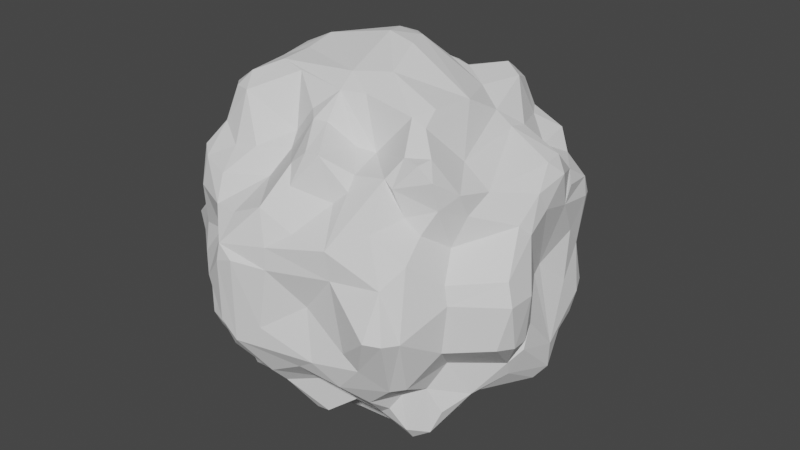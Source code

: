 # Source: Rock.blend  (saved by Blender 2.83.19; exported with 4.5.12 LTS)
import bpy
from mathutils import Matrix  # noqa: F401  (used for matrix-valued properties, if any)

bpy.ops.wm.read_factory_settings(use_empty=True)
scene = bpy.context.scene
scene.name = 'Scene'

# ---- collections
col_collection = bpy.data.collections.new('Collection'); scene.collection.children.link(col_collection)

# ---- world
world_world = bpy.data.worlds.new('World'); scene.world = world_world
world_world.use_nodes = True; world_world.node_tree.nodes.clear()
_N = world_world.node_tree.nodes; _L = world_world.node_tree.links
n0 = _N.new('ShaderNodeOutputWorld'); n0.name = 'World Output'; n0.location = (300, 300)
n1 = _N.new('ShaderNodeBackground'); n1.name = 'Background'; n1.location = (10, 300)
n1.inputs[0].default_value = (0.05088, 0.05088, 0.05088, 1.0)
_L.new(n1.outputs[0], n0.inputs[0])
n0.is_active_output = True
world_world.color = (0.05088, 0.05088, 0.05088)
world_world.use_sun_shadow = False
world_world.sun_shadow_jitter_overblur = 0.0

# ---- meshes
me_cube_001 = bpy.data.meshes.new('Cube.001')
me_cube_001.from_pydata([(-0.5327, -0.5476, -0.6056), (0.5186, -0.5887, 0.5775), (-0.6118, 0.3072, -0.7012), (-0.6998, 0.07492, -0.6646), (-0.6568, -0.3519, -0.6779), (-0.5933, -0.4963, -0.5796), (-0.6339, -0.6447, -0.1568), (-0.6602, -0.6346, 0.0184), (-0.6678, -0.3276, 0.667), (-0.6853, 0.06944, 0.6779), (-0.623, 0.2404, 0.7172), (-0.6759, 0.3223, 0.6063), (-0.6248, 0.4864, 0.279), (-0.8, 0.6459, -0.006577), (-0.6104, 0.5162, -0.2998), (-0.628, 0.5788, -0.5014), (0.3255, 0.6465, -0.5571), (-0.3483, 0.6969, -0.6727), (-0.4776, 0.546, -0.5897), (-0.3383, 0.656, 0.7191), (-0.1031, 0.6849, 0.6874), (0.001344, 0.5523, 0.7423), (0.3238, 0.6409, 0.5632), (0.4783, 0.5396, 0.6149), (0.6052, 0.6, 0.5126), (0.5662, 0.6556, 0.4066), (0.6551, 0.6454, 0.0008715), (0.6644, 0.665, -0.1725), (0.5839, 0.5834, -0.543), (0.6834, -0.5145, -0.645), (0.616, -0.2584, -0.6282), (0.6152, -0.04953, -0.6324), (0.6216, 0.1433, -0.6576), (0.5079, 0.5064, -0.6105), (0.6141, 0.1425, 0.659), (0.627, -0.2302, 0.6131), (0.6871, -0.5266, 0.631), (0.5705, -0.5678, 0.4526), (0.6789, -0.6913, 0.3045), (0.0247, -0.586, -0.6861), (0.1836, -0.6688, -0.6686), (0.4715, -0.58, 0.6076), (0.3123, -0.5911, 0.5836), (0.02928, -0.6887, 0.5944), (-0.2882, -0.5981, 0.5594), (-0.5388, -0.5463, 0.6054), (-0.6909, -0.5118, -0.3551), (-0.7541, -0.4254, -0.1735), (-0.7896, -0.341, 0.1899), (-0.8742, 0.2241, -0.4682), (-0.856, 0.3541, -0.3479), (-0.5208, 0.7083, -0.4906), (-0.5928, 0.7617, -0.1773), (-0.3339, 0.8364, 0.4223), (0.2081, 0.7523, -0.4796), (0.168, 0.7922, 0.4209), (0.3364, 0.79, -0.4281), (0.4402, 0.8368, 0.3442), (0.5105, 0.7911, 0.3563), (0.8076, 0.506, 0.3389), (0.8116, 0.3822, -0.4073), (0.8689, 0.2773, 0.3933), (0.9004, 0.1379, -0.3917), (0.8775, 0.2214, 0.3151), (0.905, -0.1018, -0.3043), (0.8924, -0.03912, -0.1937), (0.7644, -0.2414, -0.5175), (0.8722, -0.1832, -0.3513), (0.9724, -0.2, -0.1772), (0.949, -0.3907, -0.1494), (0.223, -0.6772, -0.4579), (0.3749, -0.8334, 0.1892), (0.06933, -0.7425, 0.5141), (0.01999, -0.9247, -0.1434), (-0.0134, -0.852, 0.4274), (-0.1969, -0.9602, -0.1661), (-0.1977, -0.9626, 0.1446), (-0.1772, -0.856, 0.3529), (-0.2905, -0.8515, -0.305), (-0.3909, -0.7541, -0.1661), (-0.1122, 0.2583, -0.8958), (-0.002319, 0.3487, -0.8328), (-0.2089, 0.09177, -0.9515), (0.2786, 0.2345, -0.8517), (0.3928, 0.1603, -0.8376), (-0.03851, 0.01488, -1.023), (0.5184, -0.06158, -0.8315), (-0.3319, -0.4053, -0.8619), (-0.1487, -0.3579, -0.8674), (0.3478, 0.5385, 0.7842), (-0.489, 0.4624, 0.7282), (-0.2361, 0.4095, 0.7747), (-0.5231, 0.2085, 0.7851), (0.02891, -0.01837, 1.032), (-0.342, -0.0207, 0.9493), (0.2387, -0.2451, 0.939), (-0.3509, -0.164, 0.9094), (-0.7173, -0.2065, -0.5994), (-0.6061, -0.6395, -0.432), (-0.6676, -0.6017, 0.1292), (-0.6908, -0.2155, 0.6323), (-0.551, 0.4322, 0.5598), (-0.4846, 0.556, 0.5679), (-0.6237, 0.5952, 0.4981), (-0.6285, 0.6643, 0.1917), (-0.6183, 0.7382, 0.1175), (-0.6621, 0.699, -0.1098), (0.484, 0.5603, -0.5802), (0.1494, 0.5597, -0.5803), (0.07626, 0.5933, -0.6146), (-0.114, 0.6853, -0.6854), (-0.5415, 0.4579, -0.5553), (0.1443, 0.5688, 0.5633), (0.6609, 0.6676, 0.1655), (0.5633, 0.6582, -0.4115), (0.5856, -0.5693, -0.6469), (0.6225, 0.2533, -0.6243), (0.5984, 0.3891, -0.5266), (0.5283, 0.4584, 0.607), (0.6123, 0.2497, 0.6361), (0.6256, -0.4589, 0.6996), (0.6473, -0.554, 0.3867), (0.7213, -0.7806, -0.01826), (0.6755, -0.6775, -0.3209), (0.557, -0.5662, -0.4633), (-0.1354, -0.4879, -0.6089), (0.1105, -0.6655, -0.6812), (0.316, -0.6117, -0.5721), (0.4508, -0.5894, -0.5928), (0.511, -0.6026, -0.5407), (0.1082, -0.6794, 0.6615), (-0.1231, -0.5337, 0.5711), (-0.878, -0.4756, -0.006963), (-0.7369, -0.3972, 0.3057), (-0.6666, -0.3354, -0.4547), (-0.739, -0.3893, -0.3088), (-0.8937, -0.4081, -0.008682), (-0.797, -0.253, 0.3048), (-0.6622, -0.3499, 0.45), (-0.7848, -0.2836, -0.3136), (-0.7917, -0.3159, -0.189), (-0.7527, -0.1584, 0.05952), (-0.787, -0.2405, 0.1515), (-0.8417, -0.1343, -0.512), (-0.8592, -0.1361, 0.4756), (-0.8339, -0.04741, -0.5634), (-0.9096, -0.02595, -0.3825), (-0.7575, -0.1311, -0.04922), (-0.8414, -0.05714, 0.551), (-0.8946, 0.03434, -0.4872), (-0.8612, 0.006521, -0.1656), (-0.8805, 0.01982, -0.02946), (-0.9195, 0.01149, 0.3887), (-0.913, 0.2482, -0.3982), (-0.9019, 0.1013, -0.002609), (-0.8641, 0.003123, 0.1789), (-0.892, 0.07295, 0.4946), (-0.8233, 0.1772, -0.1705), (-0.888, 0.3044, 0.001199), (-0.824, 0.1902, 0.167), (-0.7598, 0.318, 0.5267), (-0.8227, 0.3765, -0.1872), (-0.8242, 0.3704, 0.187), (-0.8896, 0.3275, 0.3757), (-0.8772, 0.2902, 0.4402), (-0.795, 0.4292, -0.1945), (-0.8852, 0.5397, -0.02012), (-0.7863, 0.4187, 0.215), (-0.759, 0.4071, 0.4083), (-0.6423, 0.4677, -0.2799), (-0.8297, 0.592, 0.06445), (-0.5999, -0.5945, -0.5336), (-0.6833, -0.5935, -0.1046), (-0.62, -0.6137, 0.4871), (-0.5996, -0.4768, 0.5854), (-0.7291, -0.2055, 0.5897), (-0.6877, 0.4688, 0.4838), (-0.8189, 0.5945, -0.08142), (-0.7062, 0.4447, -0.4825), (-0.5469, 0.8254, 0.2102), (-0.4373, 0.7361, -0.5243), (-0.4407, 0.9414, 0.2093), (-0.4448, 0.9293, -0.2284), (-0.3843, 1.007, -0.0213), (-0.2256, 0.8088, -0.6057), (-0.3396, 0.8472, -0.4051), (-0.3114, 1.033, -0.1558), (-0.2886, 1.034, 0.1529), (-0.2283, 1.046, -0.01882), (-0.1246, 0.9059, 0.345), (-0.2116, 0.8265, 0.5799), (-0.1896, 0.9937, -0.2023), (-0.1229, 0.8098, 0.5997), (-0.03517, 0.8703, -0.4544), (-0.06713, 0.927, -0.294), (0.02795, 0.8608, -0.006314), (-0.05114, 0.8767, 0.4355), (0.0283, 0.7846, -0.5259), (-0.03916, 0.9154, 0.3056), (0.1051, 0.7588, 0.5009), (0.1374, 0.8601, -0.1954), (0.2965, 0.8782, -0.0219), (0.1208, 0.8646, 0.1687), (0.3025, 0.8324, 0.2098), (0.1754, 0.8339, -0.2561), (0.4156, 0.8696, 0.0002912), (0.2865, 0.7669, 0.4664), (0.4696, 0.819, 0.1674), (0.538, 0.8003, -0.2301), (0.5463, 0.7939, 0.255), (-0.5325, 0.7525, -0.3643), (-0.5529, 0.7779, 0.008986), (-0.5282, 0.745, 0.3963), (-0.475, 0.7423, 0.4897), (-0.3836, 0.7434, 0.564), (0.4392, 0.6347, 0.4818), (0.5272, 0.807, -0.0008122), (0.499, 0.7941, -0.3683), (0.4477, 0.6431, -0.469), (-0.1551, 0.789, -0.6307), (0.7819, 0.5168, -0.3605), (0.8043, 0.543, -0.2411), (0.8086, 0.4715, -0.006112), (0.8052, 0.5478, 0.2406), (0.6713, 0.5576, 0.4101), (0.84, 0.4033, -0.3575), (0.8397, 0.4718, 0.2577), (0.6299, 0.4021, 0.4914), (0.8481, 0.4453, -0.2547), (0.8049, 0.362, 0.4267), (0.8409, 0.3253, -0.1449), (0.8344, 0.3602, 0.1145), (0.9022, 0.1268, -0.5147), (0.9033, 0.1514, 0.503), (0.8622, 0.06406, -0.5677), (0.8093, 0.1017, -0.02659), (0.7943, 0.1663, -0.003219), (0.9037, 0.02257, 0.3735), (0.8608, 0.07732, 0.5708), (0.99, -0.1984, 0.06142), (0.7698, -0.2376, 0.514), (0.8589, -0.1473, -0.4341), (0.8811, -0.1605, 0.3538), (0.893, -0.03059, 0.4663), (0.9846, -0.3012, -0.1655), (0.9961, -0.3558, 0.07119), (0.9607, -0.3404, 0.1827), (0.7457, -0.3547, 0.4335), (0.7224, -0.4786, -0.5345), (0.7621, -0.5309, 0.1753), (0.708, -0.4195, 0.2951), (0.7674, -0.5499, -0.1561), (0.6718, 0.5524, -0.4125), (0.8466, 0.185, 0.5717), (0.7409, -0.4078, 0.548), (0.6965, -0.5012, 0.4961), (0.7865, -0.5415, 0.08702), (0.6608, -0.5173, -0.4092), (0.7683, -0.318, -0.4981), (0.8413, 0.1847, -0.5737), (0.5153, -0.8187, -0.2214), (0.6103, -0.8956, -0.003036), (0.393, -0.8085, -0.3632), (0.2738, -0.8588, -0.2585), (0.4481, -0.8389, -0.1471), (0.3561, -0.8399, 0.3289), (0.2574, -0.6729, 0.4621), (0.1772, -0.841, -0.3278), (0.2199, -0.8213, -0.004827), (0.1577, -0.8315, 0.34), (0.06105, -0.911, 0.1631), (0.05443, -0.9024, 0.2699), (-0.0005014, -0.8472, -0.4226), (0.01195, -0.768, -0.5115), (-0.1119, -0.9557, -0.2473), (-0.1059, -0.9635, 0.1756), (-0.1778, -0.9065, -0.3164), (-0.3279, -0.9081, -0.0007759), (-0.1865, -0.9511, 0.2321), (-0.1592, -0.6434, 0.4616), (-0.2688, -0.8335, -0.3545), (-0.3902, -0.755, 0.1583), (-0.3145, -0.8333, 0.3425), (-0.3842, -0.7297, 0.4386), (-0.4911, -0.7166, -0.4276), (-0.5164, -0.7539, -0.001483), (-0.5663, -0.688, 0.1123), (0.6166, -0.7283, -0.3332), (0.6819, -0.8556, -0.01006), (0.6195, -0.7932, 0.2095), (0.5147, -0.7309, 0.4146), (0.3183, -0.6426, 0.5227), (0.1804, -0.6739, 0.6659), (-0.4079, -0.6171, 0.5355), (-0.5573, -0.6667, 0.4585), (-0.5323, -0.7284, 0.3374), (-0.5138, -0.7428, -0.3515), (-0.314, -0.6371, -0.5126), (-0.164, -0.6381, -0.4675), (0.4869, -0.7098, -0.4595), (-0.4364, 0.5056, -0.7515), (0.009275, 0.5432, -0.7527), (0.1525, 0.4877, -0.7453), (0.3518, 0.5387, -0.7827), (0.417, 0.526, -0.7506), (-0.5116, 0.4201, -0.7278), (-0.2287, 0.4083, -0.7758), (0.3757, 0.4339, -0.844), (0.1527, 0.3232, -0.7988), (0.4591, 0.4064, -0.8157), (0.5363, 0.1715, -0.7385), (-0.347, 0.2768, -0.7915), (0.01661, 0.1514, -1.012), (-0.4792, 0.1487, -0.8323), (-0.4181, -0.008494, -0.924), (0.145, 0.03821, -1.019), (-0.3692, -0.1488, -0.9091), (0.2085, -0.1237, -0.9827), (-0.5155, -0.1661, -0.8399), (0.07252, -0.1041, -1.003), (0.4003, -0.2935, -0.8828), (0.09736, -0.2669, -0.9294), (-0.4031, -0.353, -0.8783), (0.5411, -0.3828, -0.7787), (-0.5315, -0.4845, -0.7641), (0.1156, -0.3635, -0.8477), (0.4136, -0.3575, -0.8355), (0.4991, -0.4168, -0.765), (-0.01824, -0.4254, -0.8258), (0.07749, -0.5027, -0.7408), (-0.3491, 0.6037, -0.7433), (0.5772, -0.3982, -0.7312), (0.5859, -0.5214, -0.7155), (0.2461, -0.4281, -0.6191), (-0.3534, -0.5242, -0.7213), (-0.4692, -0.5215, -0.7511), (-0.6065, -0.3531, -0.7613), (-0.5327, 0.02954, -0.8423), (0.4131, 0.5382, 0.7444), (-0.4218, 0.5481, 0.7362), (0.4773, 0.3911, 0.8038), (0.3753, 0.4453, 0.8384), (0.1527, 0.3519, 0.7921), (-0.004382, 0.3601, 0.8216), (-0.5157, 0.3394, 0.7556), (0.3049, 0.2267, 0.8602), (-0.12, 0.3808, 0.8177), (0.4348, 0.1551, 0.8132), (0.2273, 0.179, 0.9047), (0.03289, 0.1786, 0.984), (-0.03289, 0.1269, 1.006), (-0.3133, 0.2571, 0.8107), (0.5222, -0.06002, 0.8274), (0.1323, 0.09454, 1.005), (-0.4137, 0.06709, 0.9012), (-0.5067, -0.01408, 0.8708), (0.1804, -0.03876, 1.008), (-0.5005, -0.1882, 0.845), (0.5041, -0.279, 0.8388), (-0.3622, -0.322, 0.8896), (0.4522, -0.3757, 0.8177), (0.1714, -0.351, 0.8522), (-0.4829, -0.4144, 0.8326), (0.5278, -0.3765, 0.7881), (0.05238, -0.3858, 0.852), (0.007474, -0.5183, 0.7417), (-0.2164, -0.3567, 0.8753), (-0.5212, -0.4783, 0.7673), (0.2908, -0.424, 0.6261), (0.2061, -0.4574, 0.6425), (-0.05517, -0.456, 0.7575), (-0.4245, -0.5122, 0.7762), (0.1445, 0.4846, 0.7426), (-0.5818, 0.3572, 0.6969), (-0.629, -0.3742, 0.7366), (-0.15, -0.4668, 0.6313), (0.07477, -0.5013, 0.7401), (0.5275, -0.5179, 0.6994), (0.6157, -0.5376, 0.693), (0.5448, 0.1188, 0.7302), (-0.7867, 0.3826, -0.4502), (0.4239, 0.8362, -0.3592), (0.9111, -0.1053, 0.2978), (0.7003, -0.4178, -0.3014), (-0.3672, 0.519, 0.7641), (0.03716, -0.2891, 0.9106)], [], [(46, 135, 134), (135, 140, 139), (99, 48, 132), (48, 136, 132), (138, 137, 133), (134, 139, 143), (140, 147, 139), (136, 141, 147), (48, 142, 136), (137, 142, 48), (137, 141, 142), (143, 146, 149), (139, 150, 146), (139, 147, 150), (147, 151, 150), (147, 155, 151), (137, 155, 141), (144, 152, 137), (144, 148, 156), (153, 49, 149), (149, 49, 145), (146, 150, 153), (154, 157, 150), (151, 155, 154), (161, 50, 153), (154, 158, 157), (159, 163, 162), (50, 169, 380), (165, 169, 50), (166, 165, 161), (166, 177, 165), (158, 162, 166), (162, 167, 170), (163, 168, 167), (160, 168, 164), (168, 176, 12), (0, 171, 5), (171, 46, 5), (6, 46, 98), (7, 172, 6), (7, 132, 172), (7, 99, 132), (99, 133, 48), (45, 174, 173), (174, 138, 173), (175, 100, 148), (9, 156, 148), (9, 160, 156), (10, 160, 9), (101, 176, 11), (176, 102, 103), (103, 212, 12), (12, 104, 167), (170, 13, 166), (104, 105, 170), (177, 13, 106), (3, 49, 2), (143, 145, 97), (145, 3, 97), (5, 134, 4), (52, 182, 210), (52, 183, 182), (180, 185, 184), (185, 194, 184), (183, 186, 182), (186, 188, 191), (183, 187, 186), (187, 188, 186), (53, 187, 181), (53, 189, 187), (194, 193, 184), (187, 198, 188), (189, 198, 187), (190, 192, 196), (204, 54, 193), (195, 200, 194), (195, 201, 200), (195, 202, 201), (198, 55, 202), (204, 56, 54), (201, 204, 200), (202, 203, 205), (55, 203, 202), (55, 206, 57), (381, 217, 56), (204, 208, 381), (205, 208, 204), (57, 58, 209), (206, 215, 58), (215, 25, 58), (15, 51, 180), (210, 51, 15), (52, 210, 14), (106, 211, 52), (105, 211, 13), (104, 212, 179), (102, 214, 103), (214, 19, 190), (21, 112, 199), (199, 112, 206), (22, 215, 206), (215, 23, 24), (25, 113, 209), (209, 113, 216), (216, 113, 26), (216, 27, 208), (301, 197, 109), (197, 54, 108), (18, 180, 17), (220, 225, 60), (222, 228, 221), (59, 226, 223), (226, 63, 231), (227, 229, 224), (229, 61, 59), (230, 62, 228), (231, 63, 236), (253, 233, 229), (229, 63, 61), (259, 232, 234), (63, 237, 236), (237, 382, 236), (233, 237, 63), (233, 238, 243), (64, 241, 232), (234, 241, 66), (239, 68, 65), (382, 239, 235), (237, 243, 382), (68, 244, 67), (244, 69, 67), (245, 69, 244), (382, 242, 246), (383, 257, 258), (67, 69, 383), (256, 251, 69), (250, 249, 246), (28, 117, 33), (114, 252, 28), (27, 26, 221), (223, 222, 26), (118, 227, 24), (227, 119, 253), (119, 34, 253), (34, 238, 253), (34, 240, 238), (120, 36, 254), (256, 38, 122), (256, 122, 251), (251, 123, 383), (123, 124, 257), (248, 257, 29), (257, 124, 115), (258, 29, 30), (258, 248, 29), (287, 260, 262), (289, 71, 261), (290, 265, 289), (291, 266, 265), (263, 267, 262), (71, 270, 268), (269, 271, 265), (266, 269, 265), (267, 272, 70), (263, 73, 274), (267, 274, 272), (263, 268, 73), (270, 73, 268), (269, 43, 74), (274, 276, 272), (73, 275, 274), (270, 275, 73), (271, 74, 278), (275, 278, 76), (280, 297, 298), (276, 78, 280), (276, 75, 78), (76, 277, 75), (75, 277, 79), (278, 281, 76), (77, 282, 278), (278, 282, 281), (77, 279, 282), (280, 284, 297), (78, 79, 296), (281, 285, 277), (281, 286, 285), (123, 287, 124), (288, 261, 260), (289, 261, 288), (121, 37, 290), (42, 292, 291), (292, 72, 266), (283, 293, 294), (281, 295, 286), (286, 7, 285), (79, 285, 6), (285, 7, 6), (284, 98, 171), (284, 296, 98), (284, 171, 297), (39, 273, 125), (273, 39, 126), (127, 70, 40), (299, 262, 128), (306, 311, 300), (301, 81, 80), (305, 311, 313), (80, 311, 306), (81, 308, 312), (308, 83, 312), (310, 84, 309), (311, 82, 313), (82, 85, 314), (315, 85, 312), (83, 84, 315), (84, 86, 315), (314, 316, 318), (85, 319, 316), (315, 319, 85), (86, 320, 317), (316, 322, 318), (316, 321, 322), (321, 328, 88), (321, 88, 322), (321, 325, 328), (320, 321, 317), (86, 323, 320), (320, 323, 326), (322, 324, 336), (322, 87, 324), (88, 328, 125), (326, 327, 333), (17, 330, 300), (18, 300, 305), (110, 306, 330), (108, 302, 109), (16, 303, 108), (303, 302, 108), (107, 28, 33), (33, 117, 309), (116, 310, 309), (86, 30, 323), (331, 327, 323), (29, 332, 331), (331, 332, 327), (332, 115, 128), (115, 124, 129), (128, 127, 333), (328, 39, 125), (125, 297, 334), (334, 297, 335), (324, 335, 0), (4, 324, 5), (336, 4, 97), (337, 318, 97), (313, 337, 2), (2, 337, 3), (305, 2, 111), (338, 340, 118), (342, 345, 341), (91, 346, 20), (90, 384, 339), (90, 344, 384), (384, 344, 91), (340, 347, 379), (343, 348, 342), (343, 346, 349), (91, 351, 346), (346, 351, 350), (347, 352, 379), (349, 353, 348), (92, 354, 351), (354, 94, 350), (92, 10, 354), (354, 355, 94), (356, 93, 95), (94, 385, 93), (95, 358, 352), (95, 360, 358), (358, 360, 363), (96, 359, 385), (96, 357, 359), (361, 368, 360), (364, 376, 369), (366, 371, 375), (362, 371, 359), (362, 367, 371), (23, 118, 24), (338, 118, 23), (112, 372, 89), (339, 384, 19), (102, 101, 90), (373, 344, 90), (11, 10, 373), (10, 9, 355), (100, 357, 355), (357, 374, 362), (362, 374, 367), (174, 45, 374), (371, 45, 293), (375, 44, 131), (375, 131, 370), (131, 43, 365), (376, 365, 130), (376, 130, 292), (369, 42, 368), (376, 292, 369), (378, 1, 36), (363, 120, 35), (120, 378, 36), (379, 35, 34), (352, 35, 379), (119, 379, 34), (134, 135, 139), (135, 47, 140), (164, 163, 152, 156), (133, 137, 48), (173, 138, 133), (140, 136, 147), (136, 142, 141), (138, 144, 137), (138, 175, 144), (143, 139, 146), (143, 149, 145), (141, 155, 147), (137, 152, 155), (144, 175, 148), (144, 156, 152), (146, 153, 149), (153, 150, 157), (151, 154, 150), (154, 155, 159), (152, 163, 159), (155, 152, 159), (380, 49, 153, 50), (135, 6, 172, 47), (153, 157, 161), (157, 158, 161), (158, 166, 161), (154, 159, 158), (158, 159, 162), (164, 156, 160), (380, 169, 178), (161, 165, 50), (165, 177, 169), (166, 162, 170), (162, 163, 167), (167, 168, 12), (163, 164, 168), (168, 160, 176), (98, 46, 171), (175, 138, 8, 100), (6, 135, 46), (172, 132, 47), (99, 173, 133), (174, 8, 138), (52, 169, 177, 106), (148, 100, 9), (160, 10, 11), (160, 11, 176), (176, 101, 102), (176, 103, 12), (167, 104, 170), (170, 105, 13), (177, 166, 13), (14, 15, 178, 169), (169, 52, 14), (111, 2, 380, 178), (178, 15, 111), (143, 97, 4, 134), (136, 140, 47, 132), (49, 380, 2), (3, 145, 49), (180, 51, 210, 182), (5, 46, 134), (183, 211, 179, 181), (180, 182, 185), (52, 211, 183), (213, 181, 179, 212), (191, 194, 185, 186), (181, 213, 53), (213, 214, 53), (185, 182, 186), (194, 191, 188, 195), (183, 181, 187), (214, 190, 53), (53, 190, 189), (204, 193, 194, 200), (188, 198, 195), (189, 196, 198), (189, 190, 196), (197, 193, 54), (55, 196, 192, 199), (195, 198, 202), (196, 55, 198), (216, 205, 207, 209), (204, 381, 56), (201, 205, 204), (201, 202, 205), (55, 57, 203), (55, 199, 206), (56, 217, 218), (381, 208, 217), (208, 205, 216), (205, 203, 207), (180, 18, 111, 15), (203, 57, 207), (207, 57, 209), (57, 206, 58), (20, 192, 190, 19), (15, 14, 210), (106, 13, 211), (104, 179, 105), (105, 179, 211), (104, 12, 212), (103, 213, 212), (103, 214, 213), (102, 339, 214), (339, 19, 214), (199, 192, 20, 21), (107, 303, 16, 218), (206, 112, 22), (22, 338, 215), (215, 338, 23), (215, 24, 25), (209, 58, 25), (216, 26, 27), (208, 27, 217), (218, 217, 114), (114, 217, 27), (218, 28, 107), (218, 114, 28), (16, 56, 218), (197, 301, 110, 219), (54, 56, 16), (108, 54, 16), (109, 197, 108), (219, 184, 193), (219, 193, 197), (110, 330, 184, 219), (17, 184, 330), (17, 180, 184), (228, 225, 220, 221), (117, 220, 60), (63, 226, 59, 61), (222, 231, 230), (222, 230, 228), (222, 223, 226), (222, 226, 231), (62, 232, 60, 225), (224, 229, 59), (65, 64, 62, 235), (259, 60, 232), (230, 236, 62), (225, 228, 62), (231, 236, 230), (229, 227, 253), (229, 233, 63), (62, 64, 232), (236, 235, 62), (67, 64, 65, 68), (236, 382, 235), (253, 238, 233), (237, 233, 243), (234, 232, 241), (64, 67, 241), (258, 241, 67, 383), (235, 239, 65), (382, 243, 242), (238, 240, 243), (244, 68, 239, 245), (66, 241, 258), (246, 245, 239, 382), (247, 250, 242, 240), (242, 250, 246), (242, 243, 240), (240, 254, 247), (256, 245, 246, 249), (258, 257, 248), (383, 69, 251), (69, 245, 256), (252, 114, 27, 220), (247, 254, 255), (250, 247, 255), (28, 252, 117), (224, 223, 113, 25), (252, 220, 117), (27, 221, 220), (221, 26, 222), (113, 223, 26), (1, 37, 255, 36), (224, 59, 223), (25, 24, 224), (224, 24, 227), (227, 118, 119), (34, 35, 240), (240, 35, 254), (254, 35, 120), (254, 36, 255), (66, 31, 32, 234), (250, 255, 121), (121, 255, 37), (249, 250, 121), (249, 121, 38), (256, 249, 38), (251, 122, 123), (383, 123, 257), (29, 257, 115), (31, 66, 30), (66, 258, 30), (265, 290, 41, 291), (32, 259, 234), (60, 259, 116), (116, 259, 32), (117, 60, 116), (299, 287, 262), (262, 260, 263), (260, 261, 264), (264, 261, 71), (289, 265, 71), (268, 263, 260, 264), (70, 262, 267), (271, 270, 71, 265), (264, 71, 268), (276, 298, 273, 272), (266, 72, 269), (70, 272, 273), (267, 263, 274), (269, 74, 271), (269, 72, 43), (76, 75, 274, 275), (274, 75, 276), (278, 275, 270, 271), (284, 280, 78, 296), (278, 74, 77), (43, 279, 74), (74, 279, 77), (276, 280, 298), (75, 79, 78), (76, 281, 277), (282, 279, 283), (294, 295, 282, 283), (79, 6, 296), (79, 277, 285), (281, 282, 295), (287, 123, 122, 288), (124, 299, 129), (129, 299, 128), (124, 287, 299), (289, 288, 122, 38), (287, 288, 260), (44, 283, 279, 131), (38, 290, 289), (38, 121, 290), (37, 41, 290), (37, 1, 41), (41, 42, 291), (291, 292, 266), (292, 130, 72), (72, 130, 43), (43, 131, 279), (173, 99, 295, 294), (283, 44, 293), (294, 293, 45), (294, 45, 173), (99, 7, 286, 295), (70, 127, 128, 262), (296, 6, 98), (297, 171, 0), (125, 298, 297), (125, 273, 298), (40, 273, 126), (40, 70, 273), (308, 81, 301, 302), (330, 306, 300), (305, 300, 311), (306, 301, 80), (83, 308, 302, 307), (303, 307, 302), (307, 303, 304, 309), (326, 325, 321, 320), (304, 33, 309), (80, 82, 311), (81, 312, 80), (83, 307, 84), (307, 309, 84), (313, 314, 337), (313, 82, 314), (80, 312, 82), (82, 312, 85), (312, 83, 315), (84, 310, 86), (337, 314, 318), (314, 85, 316), (316, 319, 321), (315, 317, 319), (315, 86, 317), (318, 322, 336), (322, 88, 87), (319, 317, 321), (335, 324, 87, 334), (39, 328, 325, 329), (88, 125, 87), (325, 333, 329), (33, 304, 303, 107), (325, 326, 333), (326, 323, 327), (18, 305, 111), (17, 300, 18), (110, 301, 306), (109, 302, 301), (31, 86, 310, 32), (117, 116, 309), (116, 32, 310), (40, 126, 329, 333), (86, 31, 30), (323, 30, 331), (331, 30, 29), (332, 29, 115), (128, 115, 129), (333, 327, 128), (327, 332, 128), (40, 333, 127), (329, 126, 39), (341, 340, 338, 89), (87, 125, 334), (335, 297, 0), (5, 324, 0), (4, 336, 324), (318, 336, 97), (3, 337, 97), (2, 305, 313), (342, 341, 89, 372), (343, 342, 372, 21), (343, 21, 20, 346), (347, 340, 341, 345), (351, 91, 344, 92), (342, 348, 345), (343, 349, 348), (349, 346, 350), (347, 345, 348, 353), (352, 347, 353, 356), (93, 356, 353, 350), (349, 350, 353), (357, 96, 94, 355), (350, 94, 93), (350, 351, 354), (354, 10, 355), (352, 356, 95), (94, 96, 385), (361, 95, 385, 364), (95, 361, 360), (93, 385, 95), (364, 385, 359, 366), (377, 363, 360, 368), (359, 357, 362), (370, 365, 364, 366), (361, 364, 368), (368, 364, 369), (364, 365, 376), (384, 91, 20, 19), (366, 375, 370), (366, 359, 371), (22, 89, 338), (22, 112, 89), (112, 21, 372), (92, 344, 373, 10), (102, 90, 339), (101, 373, 90), (373, 101, 11), (1, 378, 377, 41), (9, 100, 355), (357, 100, 374), (374, 100, 8), (8, 174, 374), (374, 45, 367), (371, 367, 45), (44, 371, 293), (375, 371, 44), (370, 131, 365), (130, 365, 43), (369, 292, 42), (368, 41, 377), (368, 42, 41), (377, 378, 120, 363), (363, 35, 352, 358), (119, 340, 379), (118, 340, 119)])
_uv = me_cube_001.uv_layers.new(name='UVMap')
_uv.uv.foreach_set('vector', [0.4325, 0.02198, 0.4404, 0.0464, 0.4063, 0.05628, 0.4404, 0.0464, 0.4656, 0.0686, 0.4392, 0.07225, 0.5261, 0.01396, 0.5313, 0.06101, 0.4995, 0.04572, 0.5313, 0.06101, 0.4992, 0.06262, 0.4995, 0.04572, 0.5923, 0.05465, 0.5561, 0.07384, 0.5609, 0.04164, 0.4063, 0.05628, 0.4392, 0.07225, 0.4176, 0.09937, 0.4656, 0.0686, 0.4822, 0.1004, 0.4392, 0.07225, 0.4992, 0.06262, 0.5136, 0.09297, 0.4822, 0.1004, 0.5313, 0.06101, 0.529, 0.07812, 0.4992, 0.06262, 0.5561, 0.07384, 0.529, 0.07812, 0.5313, 0.06101, 0.5561, 0.07384, 0.5136, 0.09297, 0.529, 0.07812, 0.4176, 0.09937, 0.4375, 0.1204, 0.4219, 0.1305, 0.4392, 0.07225, 0.4702, 0.1275, 0.4375, 0.1204, 0.4392, 0.07225, 0.4822, 0.1004, 0.4702, 0.1275, 0.4822, 0.1004, 0.4949, 0.125, 0.4702, 0.1275, 0.4822, 0.1004, 0.5302, 0.1269, 0.4949, 0.125, 0.5561, 0.07384, 0.5302, 0.1269, 0.5136, 0.09297, 0.5781, 0.1015, 0.5623, 0.1266, 0.5561, 0.07384, 0.5781, 0.1015, 0.5938, 0.1152, 0.5808, 0.1355, 0.4375, 0.1656, 0.4204, 0.1672, 0.4219, 0.1305, 0.4219, 0.1305, 0.4204, 0.1672, 0.4059, 0.1169, 0.4375, 0.1204, 0.4702, 0.1275, 0.4375, 0.1656, 0.4996, 0.1407, 0.4691, 0.1563, 0.4702, 0.1275, 0.4949, 0.125, 0.5302, 0.1269, 0.4996, 0.1407, 0.4661, 0.1897, 0.4375, 0.1882, 0.4375, 0.1656, 0.4996, 0.1407, 0.5002, 0.1746, 0.4691, 0.1563, 0.5306, 0.1572, 0.5623, 0.1815, 0.5322, 0.1877, 0.4375, 0.1882, 0.4438, 0.2226, 0.4168, 0.1905, 0.4635, 0.2031, 0.4438, 0.2226, 0.4375, 0.1882, 0.4972, 0.2122, 0.4635, 0.2031, 0.4661, 0.1897, 0.4972, 0.2122, 0.483, 0.2233, 0.4635, 0.2031, 0.5002, 0.1746, 0.5322, 0.1877, 0.4972, 0.2122, 0.5322, 0.1877, 0.5376, 0.2029, 0.5156, 0.2232, 0.5623, 0.1815, 0.5754, 0.2031, 0.5376, 0.2029, 0.5962, 0.1835, 0.5754, 0.2031, 0.5781, 0.1734, 0.5754, 0.2031, 0.5952, 0.2188, 0.5599, 0.2286, 0.375, 0.0, 0.3959, 0.003248, 0.3798, 0.02418, 0.3959, 0.003248, 0.4325, 0.02198, 0.3798, 0.02418, 0.4692, 0.001643, 0.4325, 0.02198, 0.4219, 0.0, 0.5068, 0.001389, 0.4792, 0.01563, 0.4692, 0.001643, 0.5068, 0.001389, 0.4995, 0.04572, 0.4792, 0.01563, 0.5068, 0.001389, 0.5261, 0.01396, 0.4995, 0.04572, 0.5261, 0.01396, 0.5609, 0.04164, 0.5313, 0.06101, 0.625, 0.0, 0.6184, 0.02951, 0.5947, 0.001762, 0.6184, 0.02951, 0.5923, 0.05465, 0.5947, 0.001762, 0.6051, 0.0906, 0.6235, 0.09087, 0.5938, 0.1152, 0.6225, 0.1342, 0.5808, 0.1355, 0.5938, 0.1152, 0.6225, 0.1342, 0.5962, 0.1835, 0.5808, 0.1355, 0.625, 0.1716, 0.5962, 0.1835, 0.6225, 0.1342, 0.625, 0.2183, 0.5952, 0.2188, 0.6198, 0.1901, 0.5952, 0.2188, 0.6251, 0.2716, 0.5965, 0.2462, 0.5965, 0.2462, 0.5721, 0.2747, 0.5599, 0.2286, 0.5599, 0.2286, 0.5404, 0.253, 0.5376, 0.2029, 0.5156, 0.2232, 0.5, 0.2339, 0.4972, 0.2122, 0.5404, 0.253, 0.5156, 0.2646, 0.5156, 0.2232, 0.483, 0.2233, 0.5, 0.2339, 0.4788, 0.2545, 0.3794, 0.1375, 0.4204, 0.1672, 0.375, 0.1743, 0.4176, 0.09937, 0.4059, 0.1169, 0.3889, 0.08154, 0.4059, 0.1169, 0.3794, 0.1375, 0.3889, 0.08154, 0.3798, 0.02418, 0.4063, 0.05628, 0.3764, 0.0601, 0.4647, 0.2755, 0.4639, 0.3022, 0.4353, 0.2753, 0.4647, 0.2755, 0.4959, 0.3122, 0.4639, 0.3022, 0.4022, 0.2956, 0.4323, 0.3176, 0.3988, 0.3343, 0.4323, 0.3176, 0.4426, 0.3621, 0.3988, 0.3343, 0.4959, 0.3122, 0.4761, 0.3276, 0.4639, 0.3022, 0.4761, 0.3276, 0.4959, 0.3429, 0.4676, 0.3474, 0.4959, 0.3122, 0.5258, 0.3311, 0.4761, 0.3276, 0.5258, 0.3311, 0.4959, 0.3429, 0.4761, 0.3276, 0.5691, 0.3173, 0.5258, 0.3311, 0.5331, 0.3031, 0.5691, 0.3173, 0.5595, 0.3425, 0.5258, 0.3311, 0.4426, 0.3621, 0.4183, 0.3677, 0.3988, 0.3343, 0.5258, 0.3311, 0.5507, 0.3666, 0.4959, 0.3429, 0.5595, 0.3425, 0.5507, 0.3666, 0.5258, 0.3311, 0.5983, 0.3361, 0.606, 0.3527, 0.5747, 0.3617, 0.4422, 0.4079, 0.402, 0.4017, 0.4183, 0.3677, 0.4993, 0.3781, 0.464, 0.396, 0.4426, 0.3621, 0.4993, 0.3781, 0.4971, 0.4182, 0.464, 0.396, 0.4993, 0.3781, 0.5334, 0.3917, 0.4971, 0.4182, 0.5507, 0.3666, 0.5832, 0.4003, 0.5334, 0.3917, 0.4422, 0.4079, 0.4098, 0.4268, 0.402, 0.4017, 0.4971, 0.4182, 0.4422, 0.4079, 0.464, 0.396, 0.5334, 0.3917, 0.541, 0.4269, 0.4995, 0.4402, 0.5832, 0.4003, 0.541, 0.4269, 0.5334, 0.3917, 0.5832, 0.4003, 0.5991, 0.4227, 0.5693, 0.4408, 0.4293, 0.4378, 0.4199, 0.4517, 0.4098, 0.4268, 0.4422, 0.4079, 0.4501, 0.4568, 0.4293, 0.4378, 0.4995, 0.4402, 0.4501, 0.4568, 0.4422, 0.4079, 0.5693, 0.4408, 0.5754, 0.4549, 0.5515, 0.4599, 0.5991, 0.4227, 0.6223, 0.4466, 0.5754, 0.4549, 0.6223, 0.4466, 0.5894, 0.4707, 0.5754, 0.4549, 0.4024, 0.2481, 0.4077, 0.2811, 0.4022, 0.2956, 0.4353, 0.2753, 0.4077, 0.2811, 0.4024, 0.2481, 0.4647, 0.2755, 0.4353, 0.2753, 0.4372, 0.2339, 0.4788, 0.2545, 0.5, 0.2768, 0.4647, 0.2755, 0.5156, 0.2646, 0.5, 0.2768, 0.5, 0.2339, 0.5404, 0.253, 0.5721, 0.2747, 0.5346, 0.2798, 0.6251, 0.2716, 0.6072, 0.3042, 0.5965, 0.2462, 0.6072, 0.3042, 0.6259, 0.3147, 0.5983, 0.3361, 0.6305, 0.3695, 0.6304, 0.3954, 0.603, 0.3898, 0.603, 0.3898, 0.6304, 0.3954, 0.5991, 0.4227, 0.628, 0.4216, 0.6223, 0.4466, 0.5991, 0.4227, 0.6223, 0.4466, 0.6565, 0.4445, 0.6272, 0.4747, 0.5894, 0.4707, 0.5365, 0.4893, 0.5515, 0.4599, 0.5515, 0.4599, 0.5365, 0.4893, 0.4958, 0.4638, 0.4958, 0.4638, 0.5365, 0.4893, 0.5003, 0.4945, 0.4958, 0.4638, 0.4618, 0.4868, 0.4501, 0.4568, 0.3695, 0.3695, 0.3994, 0.3819, 0.3672, 0.3828, 0.3994, 0.3819, 0.402, 0.4017, 0.3644, 0.3957, 0.3748, 0.2811, 0.4022, 0.2956, 0.3772, 0.3109, 0.4252, 0.5205, 0.429, 0.5471, 0.4096, 0.5489, 0.4977, 0.5351, 0.4481, 0.5427, 0.455, 0.5231, 0.5725, 0.526, 0.5503, 0.539, 0.5457, 0.5225, 0.5503, 0.539, 0.5523, 0.5822, 0.5193, 0.5654, 0.6185, 0.5263, 0.5882, 0.5504, 0.5924, 0.5008, 0.5882, 0.5504, 0.5691, 0.5721, 0.5725, 0.526, 0.4769, 0.5644, 0.4351, 0.5992, 0.4481, 0.5427, 0.5193, 0.5654, 0.5523, 0.5822, 0.4999, 0.5914, 0.6022, 0.5861, 0.5847, 0.5969, 0.5882, 0.5504, 0.5882, 0.5504, 0.5523, 0.5822, 0.5691, 0.5721, 0.3973, 0.5874, 0.4155, 0.6018, 0.3992, 0.6127, 0.5523, 0.5822, 0.5614, 0.6183, 0.4999, 0.5914, 0.5614, 0.6183, 0.5472, 0.6422, 0.4999, 0.5914, 0.5847, 0.5969, 0.5614, 0.6183, 0.5523, 0.5822, 0.5847, 0.5969, 0.6009, 0.6095, 0.5837, 0.6325, 0.4416, 0.643, 0.4151, 0.6552, 0.4155, 0.6018, 0.3992, 0.6127, 0.4151, 0.6552, 0.3967, 0.6758, 0.5123, 0.6564, 0.4687, 0.6592, 0.4701, 0.6322, 0.5472, 0.6422, 0.5123, 0.6564, 0.4973, 0.6091, 0.5614, 0.6183, 0.5837, 0.6325, 0.5472, 0.6422, 0.4687, 0.6592, 0.4708, 0.6762, 0.4378, 0.6656, 0.4708, 0.6762, 0.4721, 0.6929, 0.4378, 0.6656, 0.5139, 0.6834, 0.4721, 0.6929, 0.4708, 0.6762, 0.5472, 0.6422, 0.5629, 0.6597, 0.5349, 0.6837, 0.4283, 0.719, 0.4011, 0.7503, 0.3969, 0.6989, 0.4378, 0.6656, 0.4721, 0.6929, 0.4283, 0.719, 0.5167, 0.7279, 0.4655, 0.7281, 0.4721, 0.6929, 0.569, 0.7167, 0.5393, 0.7264, 0.5349, 0.6837, 0.3533, 0.4682, 0.3715, 0.5272, 0.3336, 0.4957, 0.4039, 0.4699, 0.4044, 0.4994, 0.3533, 0.4682, 0.4618, 0.4868, 0.5003, 0.4945, 0.455, 0.5231, 0.5457, 0.5225, 0.4977, 0.5351, 0.5003, 0.4945, 0.651, 0.5065, 0.6185, 0.5263, 0.6272, 0.4747, 0.6185, 0.5263, 0.638, 0.567, 0.6022, 0.5861, 0.638, 0.567, 0.6332, 0.5933, 0.6022, 0.5861, 0.6332, 0.5933, 0.6009, 0.6095, 0.6022, 0.5861, 0.6332, 0.5933, 0.602, 0.6766, 0.6009, 0.6095, 0.6509, 0.719, 0.639, 0.7412, 0.6148, 0.7137, 0.5167, 0.7279, 0.5651, 0.7614, 0.4989, 0.7568, 0.5167, 0.7279, 0.4989, 0.7568, 0.4655, 0.7281, 0.4655, 0.7281, 0.4295, 0.7622, 0.4283, 0.719, 0.4295, 0.7622, 0.3792, 0.7736, 0.4011, 0.7503, 0.3904, 0.7291, 0.4011, 0.7503, 0.3603, 0.7357, 0.4011, 0.7503, 0.3792, 0.7736, 0.3361, 0.762, 0.3969, 0.6989, 0.3603, 0.7357, 0.363, 0.6859, 0.3969, 0.6989, 0.3904, 0.7291, 0.3603, 0.7357, 0.428, 0.7785, 0.4529, 0.7957, 0.4249, 0.812, 0.5506, 0.7783, 0.5311, 0.8138, 0.4999, 0.7885, 0.586, 0.7924, 0.5646, 0.8186, 0.5506, 0.7783, 0.6244, 0.8265, 0.6047, 0.8356, 0.5646, 0.8186, 0.4523, 0.8329, 0.4325, 0.8481, 0.4249, 0.812, 0.5311, 0.8138, 0.5297, 0.8627, 0.5004, 0.8374, 0.5705, 0.8502, 0.5495, 0.8681, 0.5646, 0.8186, 0.6047, 0.8356, 0.5705, 0.8502, 0.5646, 0.8186, 0.4325, 0.8481, 0.4264, 0.8782, 0.3981, 0.8435, 0.4523, 0.8329, 0.4782, 0.8713, 0.4603, 0.8906, 0.4325, 0.8481, 0.4603, 0.8906, 0.4264, 0.8782, 0.4523, 0.8329, 0.5004, 0.8374, 0.4782, 0.8713, 0.5297, 0.8627, 0.4782, 0.8713, 0.5004, 0.8374, 0.5705, 0.8502, 0.6179, 0.88, 0.5714, 0.8792, 0.4603, 0.8906, 0.4459, 0.9075, 0.4264, 0.8782, 0.4782, 0.8713, 0.5291, 0.8921, 0.4603, 0.8906, 0.5297, 0.8627, 0.5291, 0.8921, 0.4782, 0.8713, 0.5495, 0.8681, 0.5714, 0.8792, 0.545, 0.9066, 0.5291, 0.8921, 0.545, 0.9066, 0.5236, 0.9074, 0.4331, 0.9239, 0.3927, 0.9437, 0.4016, 0.9104, 0.4459, 0.9075, 0.4516, 0.9322, 0.4331, 0.9239, 0.4459, 0.9075, 0.469, 0.9095, 0.4516, 0.9322, 0.5236, 0.9074, 0.4987, 0.9303, 0.469, 0.9095, 0.469, 0.9095, 0.4987, 0.9303, 0.4688, 0.9498, 0.545, 0.9066, 0.5313, 0.9496, 0.5236, 0.9074, 0.5637, 0.9076, 0.56, 0.9313, 0.545, 0.9066, 0.545, 0.9066, 0.56, 0.9313, 0.5313, 0.9496, 0.5637, 0.9076, 0.5961, 0.9096, 0.56, 0.9313, 0.4331, 0.9239, 0.4189, 0.9659, 0.3927, 0.9437, 0.4516, 0.9322, 0.4688, 0.9498, 0.4374, 0.97, 0.5313, 0.9496, 0.4941, 0.9625, 0.4987, 0.9303, 0.5313, 0.9496, 0.5256, 0.9788, 0.4941, 0.9625, 0.4295, 0.7622, 0.428, 0.7785, 0.3792, 0.7736, 0.4984, 0.7728, 0.4999, 0.7885, 0.4529, 0.7957, 0.5506, 0.7783, 0.4999, 0.7885, 0.4984, 0.7728, 0.5904, 0.7515, 0.6152, 0.7716, 0.586, 0.7924, 0.6431, 0.8306, 0.6349, 0.8529, 0.6244, 0.8265, 0.6349, 0.8529, 0.5994, 0.8663, 0.6047, 0.8356, 0.5852, 0.9431, 0.6136, 0.9576, 0.5865, 0.983, 0.5313, 0.9496, 0.562, 0.9774, 0.5256, 0.9788, 0.5256, 0.9788, 0.5074, 0.9954, 0.4941, 0.9625, 0.4688, 0.9498, 0.4941, 0.9625, 0.4677, 0.9972, 0.4941, 0.9625, 0.5074, 0.9954, 0.4677, 0.9972, 0.4189, 0.9659, 0.4219, 0.9955, 0.3959, 0.9997, 0.4189, 0.9659, 0.4374, 0.97, 0.4219, 0.9955, 0.4189, 0.9659, 0.3959, 0.9997, 0.3927, 0.9437, 0.3695, 0.8805, 0.3984, 0.8802, 0.3724, 0.9077, 0.3984, 0.8802, 0.3695, 0.8805, 0.3672, 0.8672, 0.3605, 0.8298, 0.3981, 0.8435, 0.3651, 0.8543, 0.3879, 0.7998, 0.4249, 0.812, 0.3588, 0.8137, 0.1991, 0.5395, 0.1867, 0.5727, 0.1716, 0.5332, 0.2449, 0.5222, 0.247, 0.5597, 0.2269, 0.5788, 0.152, 0.5482, 0.1867, 0.5727, 0.1699, 0.5962, 0.2269, 0.5788, 0.1867, 0.5727, 0.1991, 0.5395, 0.247, 0.5597, 0.2727, 0.5577, 0.2479, 0.5995, 0.2727, 0.5577, 0.2888, 0.5791, 0.2479, 0.5995, 0.3358, 0.589, 0.3128, 0.5926, 0.3189, 0.5448, 0.1867, 0.5727, 0.2164, 0.6087, 0.1699, 0.5962, 0.2164, 0.6087, 0.2421, 0.625, 0.1825, 0.625, 0.2695, 0.6179, 0.2421, 0.625, 0.2479, 0.5995, 0.2888, 0.5791, 0.3128, 0.5926, 0.2695, 0.6179, 0.3128, 0.5926, 0.3321, 0.638, 0.2695, 0.6179, 0.1825, 0.625, 0.1922, 0.6552, 0.1633, 0.6545, 0.2421, 0.625, 0.2584, 0.6437, 0.1922, 0.6552, 0.2695, 0.6179, 0.2584, 0.6437, 0.2421, 0.625, 0.3321, 0.638, 0.3072, 0.6777, 0.2809, 0.644, 0.1922, 0.6552, 0.1807, 0.682, 0.1633, 0.6545, 0.1922, 0.6552, 0.2624, 0.6712, 0.1807, 0.682, 0.2624, 0.6712, 0.2372, 0.7024, 0.224, 0.6906, 0.2624, 0.6712, 0.224, 0.6906, 0.1807, 0.682, 0.2624, 0.6712, 0.2674, 0.6969, 0.2372, 0.7024, 0.3072, 0.6777, 0.2624, 0.6712, 0.2809, 0.644, 0.3321, 0.638, 0.3329, 0.6977, 0.3072, 0.6777, 0.3072, 0.6777, 0.3329, 0.6977, 0.3098, 0.6957, 0.1807, 0.682, 0.1538, 0.7054, 0.1447, 0.6864, 0.1807, 0.682, 0.1921, 0.6896, 0.1538, 0.7054, 0.224, 0.6906, 0.2372, 0.7024, 0.2177, 0.7328, 0.3098, 0.6957, 0.3226, 0.7163, 0.295, 0.7307, 0.1829, 0.4993, 0.19, 0.5178, 0.1716, 0.5332, 0.1562, 0.5051, 0.1716, 0.5332, 0.152, 0.5482, 0.2199, 0.5011, 0.1991, 0.5395, 0.19, 0.5178, 0.2709, 0.4913, 0.2717, 0.5257, 0.258, 0.4949, 0.2944, 0.4819, 0.2978, 0.5178, 0.2709, 0.4913, 0.2978, 0.5178, 0.2717, 0.5257, 0.2709, 0.4913, 0.3197, 0.4684, 0.3533, 0.4682, 0.3336, 0.4957, 0.3336, 0.4957, 0.3715, 0.5272, 0.3189, 0.5448, 0.3639, 0.5619, 0.3358, 0.589, 0.3189, 0.5448, 0.3321, 0.638, 0.363, 0.6859, 0.3329, 0.6977, 0.3447, 0.7101, 0.3226, 0.7163, 0.3329, 0.6977, 0.3603, 0.7357, 0.3361, 0.7391, 0.3447, 0.7101, 0.3447, 0.7101, 0.3361, 0.7391, 0.3226, 0.7163, 0.3361, 0.7391, 0.3361, 0.762, 0.3115, 0.7669, 0.3361, 0.762, 0.3792, 0.7736, 0.3244, 0.7849, 0.3115, 0.7669, 0.295, 0.7683, 0.295, 0.7307, 0.2372, 0.7024, 0.245, 0.7421, 0.2177, 0.7328, 0.2177, 0.7328, 0.182, 0.7507, 0.1868, 0.7248, 0.1868, 0.7248, 0.182, 0.7507, 0.1657, 0.7205, 0.1538, 0.7054, 0.1657, 0.7205, 0.1388, 0.7399, 0.125, 0.6901, 0.1538, 0.7054, 0.125, 0.7265, 0.1447, 0.6864, 0.125, 0.6901, 0.125, 0.6685, 0.1552, 0.6184, 0.1633, 0.6545, 0.125, 0.6685, 0.1699, 0.5962, 0.1552, 0.6184, 0.1358, 0.5711, 0.1358, 0.5711, 0.1552, 0.6184, 0.125, 0.6125, 0.152, 0.5482, 0.1358, 0.5711, 0.1256, 0.5268, 0.6887, 0.5102, 0.6775, 0.5464, 0.651, 0.5065, 0.7245, 0.5547, 0.7004, 0.5811, 0.6978, 0.5394, 0.7931, 0.5497, 0.7701, 0.5601, 0.7724, 0.4986, 0.8439, 0.5386, 0.8146, 0.5321, 0.8284, 0.5246, 0.8439, 0.5386, 0.8437, 0.5624, 0.8146, 0.5321, 0.8146, 0.5321, 0.8437, 0.5624, 0.7931, 0.5497, 0.6775, 0.5464, 0.679, 0.5927, 0.6552, 0.6004, 0.7515, 0.558, 0.7203, 0.589, 0.7245, 0.5547, 0.7515, 0.558, 0.7701, 0.5601, 0.7489, 0.5934, 0.7931, 0.5497, 0.8061, 0.5789, 0.7701, 0.5601, 0.7701, 0.5601, 0.8061, 0.5789, 0.7583, 0.6047, 0.679, 0.5927, 0.6669, 0.6363, 0.6552, 0.6004, 0.7489, 0.5934, 0.7322, 0.6083, 0.7203, 0.589, 0.8398, 0.5826, 0.818, 0.6093, 0.8061, 0.5789, 0.818, 0.6093, 0.807, 0.6277, 0.7583, 0.6047, 0.8398, 0.5826, 0.8617, 0.5812, 0.818, 0.6093, 0.818, 0.6093, 0.8353, 0.6271, 0.807, 0.6277, 0.725, 0.6297, 0.7501, 0.6308, 0.7186, 0.6694, 0.807, 0.6277, 0.7479, 0.6665, 0.7501, 0.6308, 0.7186, 0.6694, 0.6735, 0.6791, 0.6669, 0.6363, 0.7186, 0.6694, 0.6841, 0.6994, 0.6735, 0.6791, 0.6735, 0.6791, 0.6841, 0.6994, 0.6634, 0.701, 0.8078, 0.6565, 0.808, 0.682, 0.7479, 0.6665, 0.8078, 0.6565, 0.8353, 0.6575, 0.808, 0.682, 0.7254, 0.6925, 0.7013, 0.7295, 0.6841, 0.6994, 0.7409, 0.6924, 0.7391, 0.7249, 0.716, 0.7298, 0.785, 0.6895, 0.8243, 0.7171, 0.7836, 0.7274, 0.831, 0.6939, 0.8243, 0.7171, 0.808, 0.682, 0.831, 0.6939, 0.8439, 0.71, 0.8243, 0.7171, 0.6766, 0.4821, 0.651, 0.5065, 0.6272, 0.4747, 0.6887, 0.5102, 0.651, 0.5065, 0.6766, 0.4821, 0.7299, 0.4895, 0.7266, 0.5242, 0.7017, 0.5187, 0.8284, 0.5246, 0.8146, 0.5321, 0.8112, 0.5056, 0.8522, 0.5026, 0.8741, 0.5313, 0.8439, 0.5386, 0.8594, 0.5582, 0.8437, 0.5624, 0.8439, 0.5386, 0.875, 0.5625, 0.8617, 0.5812, 0.8594, 0.5582, 0.8617, 0.5812, 0.8745, 0.6181, 0.8353, 0.6271, 0.8747, 0.6591, 0.8353, 0.6575, 0.8353, 0.6271, 0.8353, 0.6575, 0.8594, 0.6905, 0.831, 0.6939, 0.831, 0.6939, 0.8594, 0.6905, 0.8439, 0.71, 0.875, 0.7183, 0.8578, 0.7404, 0.8594, 0.6905, 0.8243, 0.7171, 0.8578, 0.7404, 0.8285, 0.7504, 0.7836, 0.7274, 0.7998, 0.748, 0.7775, 0.7485, 0.7836, 0.7274, 0.7775, 0.7485, 0.7683, 0.7137, 0.7775, 0.7485, 0.7555, 0.7555, 0.7543, 0.7262, 0.7391, 0.7249, 0.7543, 0.7262, 0.7422, 0.7585, 0.7391, 0.7249, 0.7422, 0.7585, 0.7279, 0.761, 0.716, 0.7298, 0.7056, 0.768, 0.7013, 0.7295, 0.7391, 0.7249, 0.7279, 0.761, 0.716, 0.7298, 0.6632, 0.745, 0.675, 0.7854, 0.639, 0.7412, 0.6634, 0.701, 0.6509, 0.719, 0.6347, 0.6765, 0.6509, 0.719, 0.6632, 0.745, 0.639, 0.7412, 0.6552, 0.6004, 0.6347, 0.6765, 0.6332, 0.5933, 0.6669, 0.6363, 0.6347, 0.6765, 0.6552, 0.6004, 0.638, 0.567, 0.6552, 0.6004, 0.6332, 0.5933, 0.4063, 0.05628, 0.4404, 0.0464, 0.4392, 0.07225, 0.4404, 0.0464, 0.4688, 0.04411, 0.4656, 0.0686, 0.5781, 0.1734, 0.5623, 0.1815, 0.5623, 0.1266, 0.5808, 0.1355, 0.5609, 0.04164, 0.5561, 0.07384, 0.5313, 0.06101, 0.5947, 0.001762, 0.5923, 0.05465, 0.5609, 0.04164, 0.4656, 0.0686, 0.4992, 0.06262, 0.4822, 0.1004, 0.4992, 0.06262, 0.529, 0.07812, 0.5136, 0.09297, 0.5923, 0.05465, 0.5781, 0.1015, 0.5561, 0.07384, 0.5923, 0.05465, 0.6051, 0.0906, 0.5781, 0.1015, 0.4176, 0.09937, 0.4392, 0.07225, 0.4375, 0.1204, 0.4176, 0.09937, 0.4219, 0.1305, 0.4059, 0.1169, 0.5136, 0.09297, 0.5302, 0.1269, 0.4822, 0.1004, 0.5561, 0.07384, 0.5623, 0.1266, 0.5302, 0.1269, 0.5781, 0.1015, 0.6051, 0.0906, 0.5938, 0.1152, 0.5781, 0.1015, 0.5808, 0.1355, 0.5623, 0.1266, 0.4375, 0.1204, 0.4375, 0.1656, 0.4219, 0.1305, 0.4375, 0.1656, 0.4702, 0.1275, 0.4691, 0.1563, 0.4949, 0.125, 0.4996, 0.1407, 0.4702, 0.1275, 0.4996, 0.1407, 0.5302, 0.1269, 0.5306, 0.1572, 0.5623, 0.1266, 0.5623, 0.1815, 0.5306, 0.1572, 0.5302, 0.1269, 0.5623, 0.1266, 0.5306, 0.1572, 0.4168, 0.1905, 0.4204, 0.1672, 0.4375, 0.1656, 0.4375, 0.1882, 0.4404, 0.0464, 0.4692, 0.001643, 0.4792, 0.01563, 0.4688, 0.04411, 0.4375, 0.1656, 0.4691, 0.1563, 0.4661, 0.1897, 0.4691, 0.1563, 0.5002, 0.1746, 0.4661, 0.1897, 0.5002, 0.1746, 0.4972, 0.2122, 0.4661, 0.1897, 0.4996, 0.1407, 0.5306, 0.1572, 0.5002, 0.1746, 0.5002, 0.1746, 0.5306, 0.1572, 0.5322, 0.1877, 0.5781, 0.1734, 0.5808, 0.1355, 0.5962, 0.1835, 0.4168, 0.1905, 0.4438, 0.2226, 0.4068, 0.2133, 0.4661, 0.1897, 0.4635, 0.2031, 0.4375, 0.1882, 0.4635, 0.2031, 0.483, 0.2233, 0.4438, 0.2226, 0.4972, 0.2122, 0.5322, 0.1877, 0.5156, 0.2232, 0.5322, 0.1877, 0.5623, 0.1815, 0.5376, 0.2029, 0.5376, 0.2029, 0.5754, 0.2031, 0.5599, 0.2286, 0.5623, 0.1815, 0.5781, 0.1734, 0.5754, 0.2031, 0.5754, 0.2031, 0.5962, 0.1835, 0.5952, 0.2188, 0.4219, 0.0, 0.4325, 0.02198, 0.3959, 0.003248, 0.6051, 0.0906, 0.5923, 0.05465, 0.6233, 0.0625, 0.6235, 0.09087, 0.4692, 0.001643, 0.4404, 0.0464, 0.4325, 0.02198, 0.4792, 0.01563, 0.4995, 0.04572, 0.4688, 0.04411, 0.5261, 0.01396, 0.5947, 0.001762, 0.5609, 0.04164, 0.6184, 0.02951, 0.6233, 0.0625, 0.5923, 0.05465, 0.4647, 0.2755, 0.4438, 0.2226, 0.483, 0.2233, 0.4788, 0.2545, 0.5938, 0.1152, 0.6235, 0.09087, 0.6225, 0.1342, 0.5962, 0.1835, 0.625, 0.1716, 0.6198, 0.1901, 0.5962, 0.1835, 0.6198, 0.1901, 0.5952, 0.2188, 0.5952, 0.2188, 0.625, 0.2183, 0.6251, 0.2716, 0.5952, 0.2188, 0.5965, 0.2462, 0.5599, 0.2286, 0.5376, 0.2029, 0.5404, 0.253, 0.5156, 0.2232, 0.5156, 0.2232, 0.5156, 0.2646, 0.5, 0.2339, 0.483, 0.2233, 0.4972, 0.2122, 0.5, 0.2339, 0.4372, 0.2339, 0.4024, 0.2481, 0.4068, 0.2133, 0.4438, 0.2226, 0.4438, 0.2226, 0.4647, 0.2755, 0.4372, 0.2339, 0.375, 0.2238, 0.375, 0.1743, 0.4168, 0.1905, 0.4068, 0.2133, 0.4068, 0.2133, 0.4024, 0.2481, 0.375, 0.2238, 0.4176, 0.09937, 0.3889, 0.08154, 0.3764, 0.0601, 0.4063, 0.05628, 0.4992, 0.06262, 0.4656, 0.0686, 0.4688, 0.04411, 0.4995, 0.04572, 0.4204, 0.1672, 0.4168, 0.1905, 0.375, 0.1743, 0.3794, 0.1375, 0.4059, 0.1169, 0.4204, 0.1672, 0.4022, 0.2956, 0.4077, 0.2811, 0.4353, 0.2753, 0.4639, 0.3022, 0.3798, 0.02418, 0.4325, 0.02198, 0.4063, 0.05628, 0.4959, 0.3122, 0.5, 0.2768, 0.5346, 0.2798, 0.5331, 0.3031, 0.4022, 0.2956, 0.4639, 0.3022, 0.4323, 0.3176, 0.4647, 0.2755, 0.5, 0.2768, 0.4959, 0.3122, 0.5884, 0.2902, 0.5331, 0.3031, 0.5346, 0.2798, 0.5721, 0.2747, 0.4676, 0.3474, 0.4426, 0.3621, 0.4323, 0.3176, 0.4761, 0.3276, 0.5331, 0.3031, 0.5884, 0.2902, 0.5691, 0.3173, 0.5884, 0.2902, 0.6072, 0.3042, 0.5691, 0.3173, 0.4323, 0.3176, 0.4639, 0.3022, 0.4761, 0.3276, 0.4426, 0.3621, 0.4676, 0.3474, 0.4959, 0.3429, 0.4993, 0.3781, 0.4959, 0.3122, 0.5331, 0.3031, 0.5258, 0.3311, 0.6072, 0.3042, 0.5983, 0.3361, 0.5691, 0.3173, 0.5691, 0.3173, 0.5983, 0.3361, 0.5595, 0.3425, 0.4422, 0.4079, 0.4183, 0.3677, 0.4426, 0.3621, 0.464, 0.396, 0.4959, 0.3429, 0.5507, 0.3666, 0.4993, 0.3781, 0.5595, 0.3425, 0.5747, 0.3617, 0.5507, 0.3666, 0.5595, 0.3425, 0.5983, 0.3361, 0.5747, 0.3617, 0.3994, 0.3819, 0.4183, 0.3677, 0.402, 0.4017, 0.5832, 0.4003, 0.5747, 0.3617, 0.606, 0.3527, 0.603, 0.3898, 0.4993, 0.3781, 0.5507, 0.3666, 0.5334, 0.3917, 0.5747, 0.3617, 0.5832, 0.4003, 0.5507, 0.3666, 0.4958, 0.4638, 0.4995, 0.4402, 0.5336, 0.4461, 0.5515, 0.4599, 0.4422, 0.4079, 0.4293, 0.4378, 0.4098, 0.4268, 0.4971, 0.4182, 0.4995, 0.4402, 0.4422, 0.4079, 0.4971, 0.4182, 0.5334, 0.3917, 0.4995, 0.4402, 0.5832, 0.4003, 0.5693, 0.4408, 0.541, 0.4269, 0.5832, 0.4003, 0.603, 0.3898, 0.5991, 0.4227, 0.4098, 0.4268, 0.4199, 0.4517, 0.3854, 0.4481, 0.4293, 0.4378, 0.4501, 0.4568, 0.4199, 0.4517, 0.4501, 0.4568, 0.4995, 0.4402, 0.4958, 0.4638, 0.4995, 0.4402, 0.541, 0.4269, 0.5336, 0.4461, 0.4022, 0.2956, 0.3748, 0.2811, 0.375, 0.2238, 0.4024, 0.2481, 0.541, 0.4269, 0.5693, 0.4408, 0.5336, 0.4461, 0.5336, 0.4461, 0.5693, 0.4408, 0.5515, 0.4599, 0.5693, 0.4408, 0.5991, 0.4227, 0.5754, 0.4549, 0.6285, 0.3522, 0.606, 0.3527, 0.5983, 0.3361, 0.6259, 0.3147, 0.4024, 0.2481, 0.4372, 0.2339, 0.4353, 0.2753, 0.4788, 0.2545, 0.5, 0.2339, 0.5, 0.2768, 0.5404, 0.253, 0.5346, 0.2798, 0.5156, 0.2646, 0.5156, 0.2646, 0.5346, 0.2798, 0.5, 0.2768, 0.5404, 0.253, 0.5599, 0.2286, 0.5721, 0.2747, 0.5965, 0.2462, 0.5884, 0.2902, 0.5721, 0.2747, 0.5965, 0.2462, 0.6072, 0.3042, 0.5884, 0.2902, 0.6251, 0.2716, 0.6254, 0.2965, 0.6072, 0.3042, 0.6254, 0.2965, 0.6259, 0.3147, 0.6072, 0.3042, 0.603, 0.3898, 0.606, 0.3527, 0.6285, 0.3522, 0.6305, 0.3695, 0.3434, 0.4447, 0.3521, 0.4302, 0.3713, 0.4213, 0.3854, 0.4481, 0.5991, 0.4227, 0.6304, 0.3954, 0.628, 0.4216, 0.628, 0.4216, 0.6479, 0.4302, 0.6223, 0.4466, 0.6223, 0.4466, 0.6479, 0.4302, 0.6565, 0.4445, 0.6223, 0.4466, 0.6272, 0.4747, 0.5894, 0.4707, 0.5515, 0.4599, 0.5754, 0.4549, 0.5894, 0.4707, 0.4958, 0.4638, 0.5003, 0.4945, 0.4618, 0.4868, 0.4501, 0.4568, 0.4618, 0.4868, 0.4199, 0.4517, 0.3854, 0.4481, 0.4199, 0.4517, 0.4039, 0.4699, 0.4039, 0.4699, 0.4199, 0.4517, 0.4618, 0.4868, 0.3854, 0.4481, 0.3533, 0.4682, 0.3434, 0.4447, 0.3854, 0.4481, 0.4039, 0.4699, 0.3533, 0.4682, 0.3713, 0.4213, 0.4098, 0.4268, 0.3854, 0.4481, 0.3994, 0.3819, 0.3695, 0.3695, 0.3722, 0.3448, 0.3881, 0.3461, 0.402, 0.4017, 0.4098, 0.4268, 0.3713, 0.4213, 0.3644, 0.3957, 0.402, 0.4017, 0.3713, 0.4213, 0.3672, 0.3828, 0.3994, 0.3819, 0.3644, 0.3957, 0.3881, 0.3461, 0.3988, 0.3343, 0.4183, 0.3677, 0.3881, 0.3461, 0.4183, 0.3677, 0.3994, 0.3819, 0.3722, 0.3448, 0.3735, 0.3267, 0.3988, 0.3343, 0.3881, 0.3461, 0.3772, 0.3109, 0.3988, 0.3343, 0.3735, 0.3267, 0.3772, 0.3109, 0.4022, 0.2956, 0.3988, 0.3343, 0.4481, 0.5427, 0.429, 0.5471, 0.4252, 0.5205, 0.455, 0.5231, 0.3715, 0.5272, 0.4252, 0.5205, 0.4096, 0.5489, 0.5523, 0.5822, 0.5503, 0.539, 0.5725, 0.526, 0.5691, 0.5721, 0.4977, 0.5351, 0.5193, 0.5654, 0.4769, 0.5644, 0.4977, 0.5351, 0.4769, 0.5644, 0.4481, 0.5427, 0.4977, 0.5351, 0.5457, 0.5225, 0.5503, 0.539, 0.4977, 0.5351, 0.5503, 0.539, 0.5193, 0.5654, 0.4351, 0.5992, 0.4155, 0.6018, 0.4096, 0.5489, 0.429, 0.5471, 0.5924, 0.5008, 0.5882, 0.5504, 0.5725, 0.526, 0.4701, 0.6322, 0.4416, 0.643, 0.4351, 0.5992, 0.4973, 0.6091, 0.3973, 0.5874, 0.4096, 0.5489, 0.4155, 0.6018, 0.4769, 0.5644, 0.4999, 0.5914, 0.4351, 0.5992, 0.429, 0.5471, 0.4481, 0.5427, 0.4351, 0.5992, 0.5193, 0.5654, 0.4999, 0.5914, 0.4769, 0.5644, 0.5882, 0.5504, 0.6185, 0.5263, 0.6022, 0.5861, 0.5882, 0.5504, 0.5847, 0.5969, 0.5523, 0.5822, 0.4351, 0.5992, 0.4416, 0.643, 0.4155, 0.6018, 0.4999, 0.5914, 0.4973, 0.6091, 0.4351, 0.5992, 0.4378, 0.6656, 0.4416, 0.643, 0.4701, 0.6322, 0.4687, 0.6592, 0.4999, 0.5914, 0.5472, 0.6422, 0.4973, 0.6091, 0.6022, 0.5861, 0.6009, 0.6095, 0.5847, 0.5969, 0.5614, 0.6183, 0.5847, 0.5969, 0.5837, 0.6325, 0.3992, 0.6127, 0.4155, 0.6018, 0.4151, 0.6552, 0.4416, 0.643, 0.4378, 0.6656, 0.4151, 0.6552, 0.3969, 0.6989, 0.4151, 0.6552, 0.4378, 0.6656, 0.4283, 0.719, 0.4973, 0.6091, 0.5123, 0.6564, 0.4701, 0.6322, 0.5472, 0.6422, 0.5837, 0.6325, 0.5629, 0.6597, 0.6009, 0.6095, 0.602, 0.6766, 0.5837, 0.6325, 0.4708, 0.6762, 0.4687, 0.6592, 0.5123, 0.6564, 0.5139, 0.6834, 0.3967, 0.6758, 0.4151, 0.6552, 0.3969, 0.6989, 0.5349, 0.6837, 0.5139, 0.6834, 0.5123, 0.6564, 0.5472, 0.6422, 0.5884, 0.7019, 0.569, 0.7167, 0.5629, 0.6597, 0.602, 0.6766, 0.5629, 0.6597, 0.569, 0.7167, 0.5349, 0.6837, 0.5629, 0.6597, 0.5837, 0.6325, 0.602, 0.6766, 0.602, 0.6766, 0.6148, 0.7137, 0.5884, 0.7019, 0.5167, 0.7279, 0.5139, 0.6834, 0.5349, 0.6837, 0.5393, 0.7264, 0.3969, 0.6989, 0.4011, 0.7503, 0.3904, 0.7291, 0.4283, 0.719, 0.4721, 0.6929, 0.4655, 0.7281, 0.4721, 0.6929, 0.5139, 0.6834, 0.5167, 0.7279, 0.4044, 0.4994, 0.4039, 0.4699, 0.4618, 0.4868, 0.4252, 0.5205, 0.5884, 0.7019, 0.6148, 0.7137, 0.6093, 0.7397, 0.569, 0.7167, 0.5884, 0.7019, 0.6093, 0.7397, 0.3533, 0.4682, 0.4044, 0.4994, 0.3715, 0.5272, 0.5924, 0.5008, 0.5457, 0.5225, 0.5365, 0.4893, 0.5894, 0.4707, 0.4044, 0.4994, 0.4252, 0.5205, 0.3715, 0.5272, 0.4618, 0.4868, 0.455, 0.5231, 0.4252, 0.5205, 0.455, 0.5231, 0.5003, 0.4945, 0.4977, 0.5351, 0.5365, 0.4893, 0.5457, 0.5225, 0.5003, 0.4945, 0.6546, 0.7983, 0.6152, 0.7716, 0.6093, 0.7397, 0.639, 0.7412, 0.5924, 0.5008, 0.5725, 0.526, 0.5457, 0.5225, 0.5894, 0.4707, 0.6272, 0.4747, 0.5924, 0.5008, 0.5924, 0.5008, 0.6272, 0.4747, 0.6185, 0.5263, 0.6185, 0.5263, 0.651, 0.5065, 0.638, 0.567, 0.6332, 0.5933, 0.6347, 0.6765, 0.602, 0.6766, 0.602, 0.6766, 0.6347, 0.6765, 0.6148, 0.7137, 0.6148, 0.7137, 0.6347, 0.6765, 0.6509, 0.719, 0.6148, 0.7137, 0.639, 0.7412, 0.6093, 0.7397, 0.3967, 0.6758, 0.3669, 0.6358, 0.3639, 0.5929, 0.3992, 0.6127, 0.569, 0.7167, 0.6093, 0.7397, 0.5904, 0.7515, 0.5904, 0.7515, 0.6093, 0.7397, 0.6152, 0.7716, 0.5393, 0.7264, 0.569, 0.7167, 0.5904, 0.7515, 0.5393, 0.7264, 0.5904, 0.7515, 0.5651, 0.7614, 0.5167, 0.7279, 0.5393, 0.7264, 0.5651, 0.7614, 0.4655, 0.7281, 0.4989, 0.7568, 0.4295, 0.7622, 0.4283, 0.719, 0.4295, 0.7622, 0.4011, 0.7503, 0.3603, 0.7357, 0.4011, 0.7503, 0.3361, 0.762, 0.3669, 0.6358, 0.3967, 0.6758, 0.363, 0.6859, 0.3967, 0.6758, 0.3969, 0.6989, 0.363, 0.6859, 0.5646, 0.8186, 0.586, 0.7924, 0.6515, 0.8112, 0.6244, 0.8265, 0.3639, 0.5929, 0.3973, 0.5874, 0.3992, 0.6127, 0.4096, 0.5489, 0.3973, 0.5874, 0.3639, 0.5619, 0.3639, 0.5619, 0.3973, 0.5874, 0.3639, 0.5929, 0.3715, 0.5272, 0.4096, 0.5489, 0.3639, 0.5619, 0.3879, 0.7998, 0.428, 0.7785, 0.4249, 0.812, 0.4249, 0.812, 0.4529, 0.7957, 0.4523, 0.8329, 0.4529, 0.7957, 0.4999, 0.7885, 0.4729, 0.8072, 0.4729, 0.8072, 0.4999, 0.7885, 0.5311, 0.8138, 0.5506, 0.7783, 0.5646, 0.8186, 0.5311, 0.8138, 0.5004, 0.8374, 0.4523, 0.8329, 0.4529, 0.7957, 0.4729, 0.8072, 0.3981, 0.8435, 0.4249, 0.812, 0.4325, 0.8481, 0.5495, 0.8681, 0.5297, 0.8627, 0.5311, 0.8138, 0.5646, 0.8186, 0.4729, 0.8072, 0.5311, 0.8138, 0.5004, 0.8374, 0.4459, 0.9075, 0.4016, 0.9104, 0.3984, 0.8802, 0.4264, 0.8782, 0.6047, 0.8356, 0.5994, 0.8663, 0.5705, 0.8502, 0.3981, 0.8435, 0.4264, 0.8782, 0.3984, 0.8802, 0.4325, 0.8481, 0.4523, 0.8329, 0.4603, 0.8906, 0.5705, 0.8502, 0.5714, 0.8792, 0.5495, 0.8681, 0.5705, 0.8502, 0.5994, 0.8663, 0.6179, 0.88, 0.5236, 0.9074, 0.469, 0.9095, 0.4603, 0.8906, 0.5291, 0.8921, 0.4603, 0.8906, 0.469, 0.9095, 0.4459, 0.9075, 0.545, 0.9066, 0.5291, 0.8921, 0.5297, 0.8627, 0.5495, 0.8681, 0.4189, 0.9659, 0.4331, 0.9239, 0.4516, 0.9322, 0.4374, 0.97, 0.545, 0.9066, 0.5714, 0.8792, 0.5637, 0.9076, 0.6179, 0.88, 0.5961, 0.9096, 0.5714, 0.8792, 0.5714, 0.8792, 0.5961, 0.9096, 0.5637, 0.9076, 0.4459, 0.9075, 0.4331, 0.9239, 0.4016, 0.9104, 0.469, 0.9095, 0.4688, 0.9498, 0.4516, 0.9322, 0.5236, 0.9074, 0.5313, 0.9496, 0.4987, 0.9303, 0.56, 0.9313, 0.5961, 0.9096, 0.5852, 0.9431, 0.5865, 0.983, 0.562, 0.9774, 0.56, 0.9313, 0.5852, 0.9431, 0.4688, 0.9498, 0.4677, 0.9972, 0.4374, 0.97, 0.4688, 0.9498, 0.4987, 0.9303, 0.4941, 0.9625, 0.5313, 0.9496, 0.56, 0.9313, 0.562, 0.9774, 0.428, 0.7785, 0.4295, 0.7622, 0.4989, 0.7568, 0.4984, 0.7728, 0.3792, 0.7736, 0.3879, 0.7998, 0.3584, 0.7945, 0.3584, 0.7945, 0.3879, 0.7998, 0.3588, 0.8137, 0.3792, 0.7736, 0.428, 0.7785, 0.3879, 0.7998, 0.5506, 0.7783, 0.4984, 0.7728, 0.4989, 0.7568, 0.5651, 0.7614, 0.428, 0.7785, 0.4984, 0.7728, 0.4529, 0.7957, 0.6186, 0.932, 0.5852, 0.9431, 0.5961, 0.9096, 0.6216, 0.9023, 0.5651, 0.7614, 0.586, 0.7924, 0.5506, 0.7783, 0.5651, 0.7614, 0.5904, 0.7515, 0.586, 0.7924, 0.6152, 0.7716, 0.6515, 0.8112, 0.586, 0.7924, 0.6152, 0.7716, 0.6546, 0.7983, 0.6515, 0.8112, 0.6515, 0.8112, 0.6431, 0.8306, 0.6244, 0.8265, 0.6244, 0.8265, 0.6349, 0.8529, 0.6047, 0.8356, 0.6349, 0.8529, 0.6316, 0.8671, 0.5994, 0.8663, 0.5994, 0.8663, 0.6316, 0.8671, 0.6179, 0.88, 0.6179, 0.88, 0.6216, 0.9023, 0.5961, 0.9096, 0.5966, 1.0, 0.5597, 1.0, 0.562, 0.9774, 0.5865, 0.983, 0.5852, 0.9431, 0.6186, 0.932, 0.6136, 0.9576, 0.5865, 0.983, 0.6136, 0.9576, 0.6248, 0.9899, 0.5865, 0.983, 0.6248, 0.9899, 0.5966, 1.0, 0.5597, 1.0, 0.5074, 0.9954, 0.5256, 0.9788, 0.562, 0.9774, 0.3981, 0.8435, 0.3605, 0.8298, 0.3588, 0.8137, 0.4249, 0.812, 0.4374, 0.97, 0.4677, 0.9972, 0.4219, 0.9955, 0.3927, 0.9437, 0.3959, 0.9997, 0.375, 0.9963, 0.3724, 0.9077, 0.4016, 0.9104, 0.3927, 0.9437, 0.3724, 0.9077, 0.3984, 0.8802, 0.4016, 0.9104, 0.3651, 0.8543, 0.3984, 0.8802, 0.3672, 0.8672, 0.3651, 0.8543, 0.3981, 0.8435, 0.3984, 0.8802, 0.2727, 0.5577, 0.247, 0.5597, 0.2449, 0.5222, 0.2717, 0.5257, 0.19, 0.5178, 0.1991, 0.5395, 0.1716, 0.5332, 0.152, 0.5482, 0.1716, 0.5332, 0.1867, 0.5727, 0.1991, 0.5395, 0.2449, 0.5222, 0.2269, 0.5788, 0.2888, 0.5791, 0.2727, 0.5577, 0.2717, 0.5257, 0.302, 0.5422, 0.2978, 0.5178, 0.302, 0.5422, 0.2717, 0.5257, 0.302, 0.5422, 0.2978, 0.5178, 0.3118, 0.513, 0.3189, 0.5448, 0.3098, 0.6957, 0.2674, 0.6969, 0.2624, 0.6712, 0.3072, 0.6777, 0.3118, 0.513, 0.3336, 0.4957, 0.3189, 0.5448, 0.2269, 0.5788, 0.2164, 0.6087, 0.1867, 0.5727, 0.247, 0.5597, 0.2479, 0.5995, 0.2269, 0.5788, 0.2888, 0.5791, 0.302, 0.5422, 0.3128, 0.5926, 0.302, 0.5422, 0.3189, 0.5448, 0.3128, 0.5926, 0.1699, 0.5962, 0.1825, 0.625, 0.1552, 0.6184, 0.1699, 0.5962, 0.2164, 0.6087, 0.1825, 0.625, 0.2269, 0.5788, 0.2479, 0.5995, 0.2164, 0.6087, 0.2164, 0.6087, 0.2479, 0.5995, 0.2421, 0.625, 0.2479, 0.5995, 0.2888, 0.5791, 0.2695, 0.6179, 0.3128, 0.5926, 0.3358, 0.589, 0.3321, 0.638, 0.1552, 0.6184, 0.1825, 0.625, 0.1633, 0.6545, 0.1825, 0.625, 0.2421, 0.625, 0.1922, 0.6552, 0.1922, 0.6552, 0.2584, 0.6437, 0.2624, 0.6712, 0.2695, 0.6179, 0.2809, 0.644, 0.2584, 0.6437, 0.2695, 0.6179, 0.3321, 0.638, 0.2809, 0.644, 0.1633, 0.6545, 0.1807, 0.682, 0.1447, 0.6864, 0.1807, 0.682, 0.224, 0.6906, 0.1921, 0.6896, 0.2584, 0.6437, 0.2809, 0.644, 0.2624, 0.6712, 0.1657, 0.7205, 0.1538, 0.7054, 0.1921, 0.6896, 0.1868, 0.7248, 0.245, 0.7421, 0.2372, 0.7024, 0.2674, 0.6969, 0.2598, 0.7245, 0.224, 0.6906, 0.2177, 0.7328, 0.1921, 0.6896, 0.2674, 0.6969, 0.295, 0.7307, 0.2598, 0.7245, 0.3336, 0.4957, 0.3118, 0.513, 0.2978, 0.5178, 0.3197, 0.4684, 0.2674, 0.6969, 0.3098, 0.6957, 0.295, 0.7307, 0.3098, 0.6957, 0.3329, 0.6977, 0.3226, 0.7163, 0.1562, 0.5051, 0.152, 0.5482, 0.1256, 0.5268, 0.1829, 0.4993, 0.1716, 0.5332, 0.1562, 0.5051, 0.2199, 0.5011, 0.2449, 0.5222, 0.1991, 0.5395, 0.258, 0.4949, 0.2717, 0.5257, 0.2449, 0.5222, 0.3669, 0.6358, 0.3321, 0.638, 0.3358, 0.589, 0.3639, 0.5929, 0.3715, 0.5272, 0.3639, 0.5619, 0.3189, 0.5448, 0.3639, 0.5619, 0.3639, 0.5929, 0.3358, 0.589, 0.2708, 0.759, 0.2579, 0.7562, 0.2598, 0.7245, 0.295, 0.7307, 0.3321, 0.638, 0.3669, 0.6358, 0.363, 0.6859, 0.3329, 0.6977, 0.363, 0.6859, 0.3447, 0.7101, 0.3447, 0.7101, 0.363, 0.6859, 0.3603, 0.7357, 0.3361, 0.7391, 0.3603, 0.7357, 0.3361, 0.762, 0.3115, 0.7669, 0.3361, 0.762, 0.3244, 0.7849, 0.295, 0.7307, 0.3226, 0.7163, 0.3115, 0.7669, 0.3226, 0.7163, 0.3361, 0.7391, 0.3115, 0.7669, 0.2708, 0.759, 0.295, 0.7307, 0.295, 0.7683, 0.2598, 0.7245, 0.2579, 0.7562, 0.245, 0.7421, 0.6978, 0.5394, 0.6775, 0.5464, 0.6887, 0.5102, 0.7017, 0.5187, 0.1921, 0.6896, 0.2177, 0.7328, 0.1868, 0.7248, 0.1657, 0.7205, 0.182, 0.7507, 0.1388, 0.7399, 0.125, 0.7265, 0.1538, 0.7054, 0.1388, 0.7399, 0.125, 0.6901, 0.1447, 0.6864, 0.1538, 0.7054, 0.1633, 0.6545, 0.1447, 0.6864, 0.125, 0.6685, 0.125, 0.6125, 0.1552, 0.6184, 0.125, 0.6685, 0.1358, 0.5711, 0.152, 0.5482, 0.1699, 0.5962, 0.7245, 0.5547, 0.6978, 0.5394, 0.7017, 0.5187, 0.7266, 0.5242, 0.7515, 0.558, 0.7245, 0.5547, 0.7266, 0.5242, 0.7527, 0.5186, 0.7515, 0.558, 0.7527, 0.5186, 0.7724, 0.4986, 0.7701, 0.5601, 0.679, 0.5927, 0.6775, 0.5464, 0.6978, 0.5394, 0.7004, 0.5811, 0.8061, 0.5789, 0.7931, 0.5497, 0.8437, 0.5624, 0.8398, 0.5826, 0.7245, 0.5547, 0.7203, 0.589, 0.7004, 0.5811, 0.7515, 0.558, 0.7489, 0.5934, 0.7203, 0.589, 0.7489, 0.5934, 0.7701, 0.5601, 0.7583, 0.6047, 0.679, 0.5927, 0.7004, 0.5811, 0.7203, 0.589, 0.7322, 0.6083, 0.6669, 0.6363, 0.679, 0.5927, 0.7322, 0.6083, 0.725, 0.6297, 0.7501, 0.6308, 0.725, 0.6297, 0.7322, 0.6083, 0.7583, 0.6047, 0.7489, 0.5934, 0.7583, 0.6047, 0.7322, 0.6083, 0.8353, 0.6575, 0.8078, 0.6565, 0.807, 0.6277, 0.8353, 0.6271, 0.7583, 0.6047, 0.807, 0.6277, 0.7501, 0.6308, 0.7583, 0.6047, 0.8061, 0.5789, 0.818, 0.6093, 0.818, 0.6093, 0.8617, 0.5812, 0.8353, 0.6271, 0.6669, 0.6363, 0.725, 0.6297, 0.7186, 0.6694, 0.807, 0.6277, 0.8078, 0.6565, 0.7479, 0.6665, 0.7254, 0.6925, 0.7186, 0.6694, 0.7479, 0.6665, 0.7409, 0.6924, 0.7186, 0.6694, 0.7254, 0.6925, 0.6841, 0.6994, 0.7501, 0.6308, 0.7479, 0.6665, 0.7186, 0.6694, 0.7409, 0.6924, 0.7479, 0.6665, 0.808, 0.682, 0.785, 0.6895, 0.6759, 0.7414, 0.6634, 0.701, 0.6841, 0.6994, 0.7013, 0.7295, 0.808, 0.682, 0.8353, 0.6575, 0.831, 0.6939, 0.7683, 0.7137, 0.7543, 0.7262, 0.7409, 0.6924, 0.785, 0.6895, 0.7254, 0.6925, 0.7409, 0.6924, 0.7013, 0.7295, 0.7013, 0.7295, 0.7409, 0.6924, 0.716, 0.7298, 0.7409, 0.6924, 0.7543, 0.7262, 0.7391, 0.7249, 0.8146, 0.5321, 0.7931, 0.5497, 0.7724, 0.4986, 0.8112, 0.5056, 0.785, 0.6895, 0.7836, 0.7274, 0.7683, 0.7137, 0.785, 0.6895, 0.808, 0.682, 0.8243, 0.7171, 0.7042, 0.4912, 0.7017, 0.5187, 0.6887, 0.5102, 0.7042, 0.4912, 0.7299, 0.4895, 0.7017, 0.5187, 0.7299, 0.4895, 0.7527, 0.5186, 0.7266, 0.5242, 0.8398, 0.5826, 0.8437, 0.5624, 0.8594, 0.5582, 0.8617, 0.5812, 0.8522, 0.5026, 0.8439, 0.5386, 0.8284, 0.5246, 0.8741, 0.5313, 0.8594, 0.5582, 0.8439, 0.5386, 0.8594, 0.5582, 0.8741, 0.5313, 0.875, 0.5625, 0.675, 0.7854, 0.6632, 0.745, 0.6759, 0.7414, 0.6862, 0.7758, 0.8745, 0.6181, 0.8747, 0.6591, 0.8353, 0.6271, 0.8353, 0.6575, 0.8747, 0.6591, 0.8594, 0.6905, 0.8594, 0.6905, 0.8747, 0.6591, 0.875, 0.6875, 0.875, 0.6875, 0.875, 0.7183, 0.8594, 0.6905, 0.8594, 0.6905, 0.8578, 0.7404, 0.8439, 0.71, 0.8243, 0.7171, 0.8439, 0.71, 0.8578, 0.7404, 0.7998, 0.748, 0.8243, 0.7171, 0.8285, 0.7504, 0.7836, 0.7274, 0.8243, 0.7171, 0.7998, 0.748, 0.7683, 0.7137, 0.7775, 0.7485, 0.7543, 0.7262, 0.7422, 0.7585, 0.7543, 0.7262, 0.7555, 0.7555, 0.716, 0.7298, 0.7279, 0.761, 0.7056, 0.768, 0.7013, 0.7295, 0.6862, 0.7758, 0.6759, 0.7414, 0.7013, 0.7295, 0.7056, 0.768, 0.6862, 0.7758, 0.6759, 0.7414, 0.6632, 0.745, 0.6509, 0.719, 0.6634, 0.701, 0.6634, 0.701, 0.6347, 0.6765, 0.6669, 0.6363, 0.6735, 0.6791, 0.638, 0.567, 0.6775, 0.5464, 0.6552, 0.6004, 0.651, 0.5065, 0.6775, 0.5464, 0.638, 0.567])
me_cube_001.use_remesh_fix_poles = True
me_cube_001.use_remesh_preserve_attributes = False
me_cube_001.use_mirror_vertex_groups = False
me_cube_001.update()

# ---- objects
ob_rock = bpy.data.objects.new('Rock', me_cube_001)

# ---- transforms, parenting, visibility, modifiers, constraints
ob_rock.location = (0.0, 0.0, 0.0)
ob_rock.scale = (1.631, 1.631, 1.631)
ob_rock.lineart.crease_threshold = 0.0

# ---- collection membership
col_collection.objects.link(ob_rock)

# ---- scene / render settings (as saved in the file)
scene.frame_start = 1; scene.frame_end = 250; scene.frame_set(1)
scene.render.engine = 'BLENDER_EEVEE_NEXT'
scene.cycles.use_denoising = False
scene.cycles.samples = 128
scene.cycles.sampling_pattern = 'TABULATED_SOBOL'
scene.cycles.use_adaptive_sampling = False
scene.cycles.use_light_tree = False
scene.view_settings.view_transform = 'Filmic'
bpy.context.view_layer.update()

# ---- added for rendering (the .blend has no active camera and no usable light): camera, sun
cam_auto = bpy.data.cameras.new('AutoCamera')
cam_auto.lens = 50.0
cam_auto.sensor_width = 36.0
cam_auto.clip_end = 1000.0
ob_auto_camera = bpy.data.objects.new('AutoCamera', cam_auto)
scene.collection.objects.link(ob_auto_camera)
ob_auto_camera.location = (5.27557, -6.18861, 4.17852)
ob_auto_camera.rotation_euler = (1.09748, -7.21219e-08, 0.694738)
scene.camera = ob_auto_camera
light_auto_sun = bpy.data.lights.new('AutoSun', 'SUN')
light_auto_sun.energy = 3.0
light_auto_sun.angle = 0.0523599
ob_auto_sun = bpy.data.objects.new('AutoSun', light_auto_sun)
scene.collection.objects.link(ob_auto_sun)
ob_auto_sun.rotation_euler = (0.872665, 0.174533, 0.523599)
bpy.context.view_layer.update()

